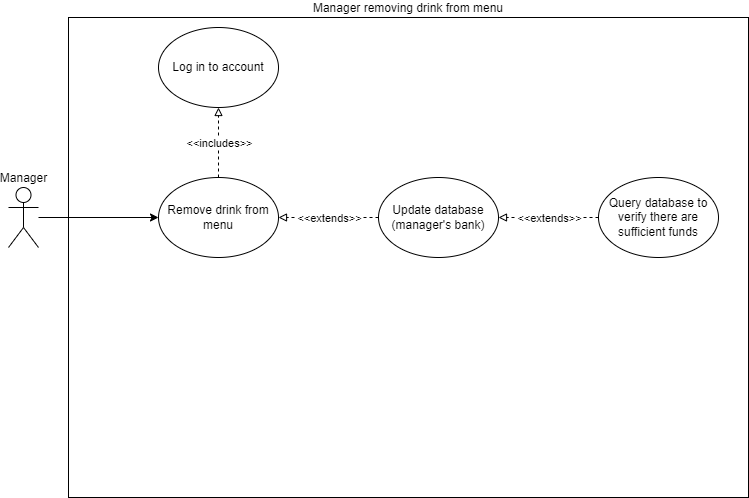

The diagram above was exported from draw.io. Its source (the exported page's mxGraphModel, read from the mxfile embedded in the PNG):
<mxGraphModel dx="1038" dy="539" grid="1" gridSize="10" guides="1" tooltips="1" connect="1" arrows="1" fold="1" page="1" pageScale="1" pageWidth="850" pageHeight="1100" math="0" shadow="0">
  <root>
    <mxCell id="0" />
    <mxCell id="1" parent="0" />
    <mxCell id="5Uzf3U_YlXJ4YtPA4SFZ-1" value="Manager removing drink from menu" style="rounded=0;whiteSpace=wrap;html=1;shadow=0;glass=0;sketch=0;labelPosition=center;verticalLabelPosition=top;align=center;verticalAlign=bottom;gradientColor=none;" vertex="1" parent="1">
      <mxGeometry x="80" y="40" width="680" height="480" as="geometry" />
    </mxCell>
    <mxCell id="5Uzf3U_YlXJ4YtPA4SFZ-4" value="Update database (manager's bank)" style="ellipse;whiteSpace=wrap;html=1;shadow=0;glass=1;sketch=0;" vertex="1" parent="1">
      <mxGeometry x="390" y="200" width="120" height="80" as="geometry" />
    </mxCell>
    <mxCell id="5Uzf3U_YlXJ4YtPA4SFZ-5" value="" style="endArrow=block;html=1;rounded=0;dashed=1;endFill=0;" edge="1" parent="1" source="5Uzf3U_YlXJ4YtPA4SFZ-4" target="5Uzf3U_YlXJ4YtPA4SFZ-11">
      <mxGeometry relative="1" as="geometry">
        <mxPoint x="382.36917859666426" y="134.173536880485" as="sourcePoint" />
        <mxPoint x="440" y="280" as="targetPoint" />
      </mxGeometry>
    </mxCell>
    <mxCell id="5Uzf3U_YlXJ4YtPA4SFZ-6" value="&amp;lt;&amp;lt;extends&amp;gt;&amp;gt;" style="edgeLabel;resizable=0;html=1;align=center;verticalAlign=middle;" connectable="0" vertex="1" parent="5Uzf3U_YlXJ4YtPA4SFZ-5">
      <mxGeometry relative="1" as="geometry" />
    </mxCell>
    <mxCell id="5Uzf3U_YlXJ4YtPA4SFZ-7" value="Query database to verify there are sufficient funds" style="ellipse;whiteSpace=wrap;html=1;shadow=0;glass=1;sketch=0;" vertex="1" parent="1">
      <mxGeometry x="610" y="200" width="120" height="80" as="geometry" />
    </mxCell>
    <mxCell id="5Uzf3U_YlXJ4YtPA4SFZ-8" value="" style="endArrow=block;html=1;rounded=0;dashed=1;endFill=0;" edge="1" parent="1" source="5Uzf3U_YlXJ4YtPA4SFZ-7" target="5Uzf3U_YlXJ4YtPA4SFZ-4">
      <mxGeometry relative="1" as="geometry">
        <mxPoint x="600.004368540005" y="175.7785438199984" as="sourcePoint" />
        <mxPoint x="527.3356314599949" y="200.0014561800017" as="targetPoint" />
      </mxGeometry>
    </mxCell>
    <mxCell id="5Uzf3U_YlXJ4YtPA4SFZ-9" value="&amp;lt;&amp;lt;extends&amp;gt;&amp;gt;" style="edgeLabel;resizable=0;html=1;align=center;verticalAlign=middle;" connectable="0" vertex="1" parent="5Uzf3U_YlXJ4YtPA4SFZ-8">
      <mxGeometry relative="1" as="geometry" />
    </mxCell>
    <mxCell id="5Uzf3U_YlXJ4YtPA4SFZ-26" style="edgeStyle=orthogonalEdgeStyle;rounded=0;orthogonalLoop=1;jettySize=auto;html=1;" edge="1" parent="1" source="5Uzf3U_YlXJ4YtPA4SFZ-10" target="5Uzf3U_YlXJ4YtPA4SFZ-11">
      <mxGeometry relative="1" as="geometry" />
    </mxCell>
    <mxCell id="5Uzf3U_YlXJ4YtPA4SFZ-10" value="Manager" style="shape=umlActor;verticalLabelPosition=top;verticalAlign=bottom;html=1;outlineConnect=0;labelPosition=center;align=center;" vertex="1" parent="1">
      <mxGeometry x="20" y="210" width="30" height="60" as="geometry" />
    </mxCell>
    <mxCell id="5Uzf3U_YlXJ4YtPA4SFZ-11" value="Remove drink from menu" style="ellipse;whiteSpace=wrap;html=1;" vertex="1" parent="1">
      <mxGeometry x="170" y="200" width="120" height="80" as="geometry" />
    </mxCell>
    <mxCell id="5Uzf3U_YlXJ4YtPA4SFZ-23" value="Log in to account" style="ellipse;whiteSpace=wrap;html=1;" vertex="1" parent="1">
      <mxGeometry x="170" y="50" width="120" height="80" as="geometry" />
    </mxCell>
    <mxCell id="5Uzf3U_YlXJ4YtPA4SFZ-24" value="" style="endArrow=block;html=1;rounded=0;dashed=1;endFill=0;" edge="1" parent="1" source="5Uzf3U_YlXJ4YtPA4SFZ-11" target="5Uzf3U_YlXJ4YtPA4SFZ-23">
      <mxGeometry relative="1" as="geometry">
        <mxPoint x="290" y="170" as="sourcePoint" />
        <mxPoint x="375" y="170" as="targetPoint" />
      </mxGeometry>
    </mxCell>
    <mxCell id="5Uzf3U_YlXJ4YtPA4SFZ-25" value="&amp;lt;&amp;lt;includes&amp;gt;&amp;gt;" style="edgeLabel;resizable=0;html=1;align=center;verticalAlign=middle;" connectable="0" vertex="1" parent="5Uzf3U_YlXJ4YtPA4SFZ-24">
      <mxGeometry relative="1" as="geometry" />
    </mxCell>
  </root>
</mxGraphModel>